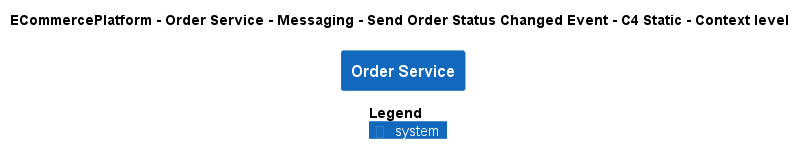

The diagram above was rendered by PlantUML. Its source (embedded in the PNG):
@startuml
!pragma layout smetana
!include ..\..\..\..\..\..\..\.c4s\C4_Context.puml

AddElementTag("c4interflow:lifecycle:new", $bgColor=green, $fontColor=#ffffff, $borderColor=green, $shadowing="False")
AddElementTag("c4interflow:lifecycle:changed", $bgColor=orange, $fontColor=#ffffff, $borderColor=orange, $shadowing="False")
AddElementTag("c4interflow:lifecycle:removed", $bgColor=red, $fontColor=#ffffff, $borderColor=red, $shadowing="False")

AddRelTag("c4interflow:lifecycle:new", $textColor=green, $lineColor=green)
AddRelTag("c4interflow:lifecycle:changed", $textColor=orange, $lineColor=orange)
AddRelTag("c4interflow:lifecycle:removed", $textColor=red, $lineColor=red)

SHOW_PERSON_PORTRAIT()
LAYOUT_TOP_DOWN()

skinparam linetype polyline

title ECommercePlatform - Order Service - Messaging - Send Order Status Changed Event - C4 Static - Context level

System(ECommercePlatform.SoftwareSystems.OrderService, "Order Service", "")



SHOW_LEGEND()
@enduml